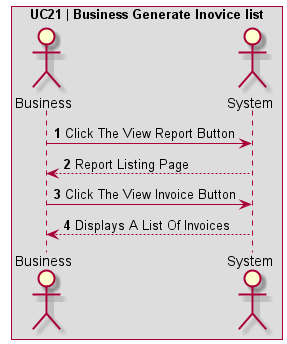

The diagram above was rendered by PlantUML. Its source (embedded in the PNG):
@startuml UC21 | Business Generate Inovice list

' Formatting
Autonumber
skinparam BoxPadding 10
skinparam ParticipantPadding 10
box "UC21 | Business Generate Inovice list"

' Actors
actor Business
actor System

' Code
Business -> System: Click The View Report Button
System --> Business: Report Listing Page
Business -> System: Click The View Invoice Button
System --> Business: Displays A List Of Invoices
@enduml